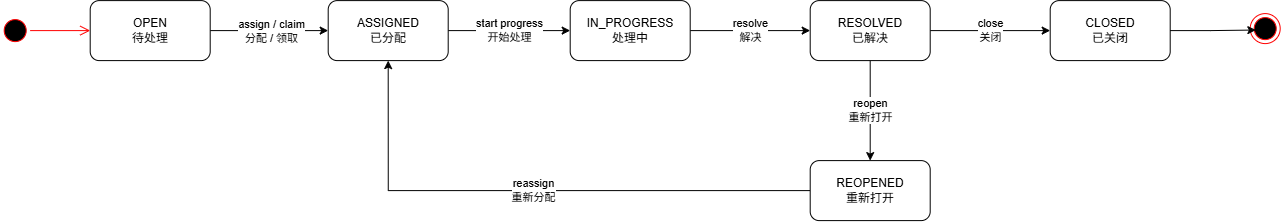

The diagram above was exported from draw.io. Its source (the exported page's mxGraphModel, read from the mxfile embedded in the PNG):
<mxGraphModel dx="1413" dy="1014" grid="1" gridSize="10" guides="1" tooltips="1" connect="1" arrows="1" fold="1" page="1" pageScale="1" pageWidth="1654" pageHeight="1169" math="0" shadow="0">
  <root>
    <mxCell id="0" />
    <mxCell id="1" parent="0" />
    <mxCell id="VyR8BOL5_XdzAst2gCNN-7" edge="1" parent="1" source="VyR8BOL5_XdzAst2gCNN-1" style="edgeStyle=orthogonalEdgeStyle;rounded=0;orthogonalLoop=1;jettySize=auto;html=1;exitX=1;exitY=0.5;exitDx=0;exitDy=0;entryX=0;entryY=0.5;entryDx=0;entryDy=0;" target="VyR8BOL5_XdzAst2gCNN-2">
      <mxGeometry relative="1" as="geometry" />
    </mxCell>
    <mxCell id="VyR8BOL5_XdzAst2gCNN-12" connectable="0" parent="VyR8BOL5_XdzAst2gCNN-7" style="edgeLabel;html=1;align=center;verticalAlign=middle;resizable=0;points=[];" value="&lt;div&gt;assign / claim&lt;/div&gt;&lt;div&gt;分配 / 领取&lt;/div&gt;" vertex="1">
      <mxGeometry relative="1" x="0.0333" as="geometry">
        <mxPoint as="offset" />
      </mxGeometry>
    </mxCell>
    <mxCell id="VyR8BOL5_XdzAst2gCNN-1" parent="1" style="rounded=1;whiteSpace=wrap;html=1;" value="&lt;div&gt;OPEN&lt;/div&gt;&lt;div&gt;待处理&lt;/div&gt;" vertex="1">
      <mxGeometry height="60" width="120" x="120" y="120" as="geometry" />
    </mxCell>
    <mxCell id="VyR8BOL5_XdzAst2gCNN-8" edge="1" parent="1" source="VyR8BOL5_XdzAst2gCNN-2" style="edgeStyle=orthogonalEdgeStyle;rounded=0;orthogonalLoop=1;jettySize=auto;html=1;exitX=1;exitY=0.5;exitDx=0;exitDy=0;entryX=0;entryY=0.5;entryDx=0;entryDy=0;" target="VyR8BOL5_XdzAst2gCNN-3" value="&lt;div&gt;start progress&lt;/div&gt;&lt;div&gt;开始处理&lt;/div&gt;">
      <mxGeometry relative="1" as="geometry">
        <Array as="points">
          <mxPoint x="540" y="150" />
          <mxPoint x="540" y="150" />
        </Array>
      </mxGeometry>
    </mxCell>
    <mxCell id="VyR8BOL5_XdzAst2gCNN-2" parent="1" style="rounded=1;whiteSpace=wrap;html=1;" value="&lt;div&gt;ASSIGNED&lt;/div&gt;&lt;div&gt;已分配&lt;/div&gt;" vertex="1">
      <mxGeometry height="60" width="120" x="358" y="120" as="geometry" />
    </mxCell>
    <mxCell id="VyR8BOL5_XdzAst2gCNN-9" edge="1" parent="1" source="VyR8BOL5_XdzAst2gCNN-3" style="edgeStyle=orthogonalEdgeStyle;rounded=0;orthogonalLoop=1;jettySize=auto;html=1;exitX=1;exitY=0.5;exitDx=0;exitDy=0;entryX=0;entryY=0.5;entryDx=0;entryDy=0;" target="VyR8BOL5_XdzAst2gCNN-4" value="&lt;div&gt;resolve&lt;/div&gt;&lt;div&gt;解决&lt;/div&gt;">
      <mxGeometry relative="1" as="geometry" />
    </mxCell>
    <mxCell id="VyR8BOL5_XdzAst2gCNN-3" parent="1" style="rounded=1;whiteSpace=wrap;html=1;" value="&lt;div&gt;IN_PROGRESS&lt;/div&gt;&lt;div&gt;处理中&lt;/div&gt;" vertex="1">
      <mxGeometry height="60" width="120" x="600" y="120" as="geometry" />
    </mxCell>
    <mxCell id="VyR8BOL5_XdzAst2gCNN-10" edge="1" parent="1" source="VyR8BOL5_XdzAst2gCNN-4" style="edgeStyle=orthogonalEdgeStyle;rounded=0;orthogonalLoop=1;jettySize=auto;html=1;exitX=1;exitY=0.5;exitDx=0;exitDy=0;" target="VyR8BOL5_XdzAst2gCNN-5" value="&lt;div&gt;close&lt;/div&gt;&lt;div&gt;关闭&lt;/div&gt;">
      <mxGeometry relative="1" as="geometry" />
    </mxCell>
    <mxCell id="VyR8BOL5_XdzAst2gCNN-11" edge="1" parent="1" source="VyR8BOL5_XdzAst2gCNN-4" style="edgeStyle=orthogonalEdgeStyle;rounded=0;orthogonalLoop=1;jettySize=auto;html=1;exitX=0.5;exitY=1;exitDx=0;exitDy=0;entryX=0.5;entryY=0;entryDx=0;entryDy=0;" target="VyR8BOL5_XdzAst2gCNN-6" value="&lt;div&gt;reopen&lt;/div&gt;&lt;div&gt;重新打开&lt;/div&gt;">
      <mxGeometry relative="1" as="geometry" />
    </mxCell>
    <mxCell id="VyR8BOL5_XdzAst2gCNN-4" parent="1" style="rounded=1;whiteSpace=wrap;html=1;" value="&lt;div&gt;RESOLVED&lt;/div&gt;&lt;div&gt;已解决&lt;/div&gt;" vertex="1">
      <mxGeometry height="60" width="120" x="840" y="120" as="geometry" />
    </mxCell>
    <mxCell id="VyR8BOL5_XdzAst2gCNN-5" parent="1" style="rounded=1;whiteSpace=wrap;html=1;" value="&lt;div&gt;CLOSED&lt;/div&gt;&lt;div&gt;已关闭&lt;/div&gt;" vertex="1">
      <mxGeometry height="60" width="120" x="1080" y="120" as="geometry" />
    </mxCell>
    <mxCell id="VyR8BOL5_XdzAst2gCNN-14" edge="1" parent="1" source="VyR8BOL5_XdzAst2gCNN-6" style="edgeStyle=orthogonalEdgeStyle;rounded=0;orthogonalLoop=1;jettySize=auto;html=1;exitX=0;exitY=0.5;exitDx=0;exitDy=0;entryX=0.5;entryY=1;entryDx=0;entryDy=0;" target="VyR8BOL5_XdzAst2gCNN-2" value="&lt;div&gt;reassign&lt;/div&gt;&lt;div&gt;重新分配&lt;/div&gt;">
      <mxGeometry relative="1" as="geometry" />
    </mxCell>
    <mxCell id="VyR8BOL5_XdzAst2gCNN-6" parent="1" style="rounded=1;whiteSpace=wrap;html=1;" value="&lt;div&gt;REOPENED&lt;/div&gt;&lt;div&gt;重新打开&lt;/div&gt;" vertex="1">
      <mxGeometry height="60" width="120" x="840" y="280" as="geometry" />
    </mxCell>
    <mxCell id="VyR8BOL5_XdzAst2gCNN-15" parent="1" style="ellipse;html=1;shape=startState;fillColor=#000000;strokeColor=#ff0000;" value="" vertex="1">
      <mxGeometry height="30" width="30" x="30" y="135" as="geometry" />
    </mxCell>
    <mxCell id="VyR8BOL5_XdzAst2gCNN-16" edge="1" parent="1" source="VyR8BOL5_XdzAst2gCNN-15" style="edgeStyle=orthogonalEdgeStyle;html=1;verticalAlign=bottom;endArrow=open;endSize=8;strokeColor=#ff0000;rounded=0;entryX=0;entryY=0.5;entryDx=0;entryDy=0;" target="VyR8BOL5_XdzAst2gCNN-1" value="">
      <mxGeometry relative="1" as="geometry">
        <mxPoint x="235" y="500" as="targetPoint" />
      </mxGeometry>
    </mxCell>
    <mxCell id="VyR8BOL5_XdzAst2gCNN-17" parent="1" style="ellipse;html=1;shape=endState;fillColor=#000000;strokeColor=#ff0000;" value="" vertex="1">
      <mxGeometry height="30" width="30" x="1280" y="133" as="geometry" />
    </mxCell>
    <mxCell id="VyR8BOL5_XdzAst2gCNN-18" edge="1" parent="1" source="VyR8BOL5_XdzAst2gCNN-5" style="edgeStyle=orthogonalEdgeStyle;rounded=0;orthogonalLoop=1;jettySize=auto;html=1;exitX=1;exitY=0.5;exitDx=0;exitDy=0;entryX=0.189;entryY=0.548;entryDx=0;entryDy=0;entryPerimeter=0;" target="VyR8BOL5_XdzAst2gCNN-17">
      <mxGeometry relative="1" as="geometry" />
    </mxCell>
  </root>
</mxGraphModel>